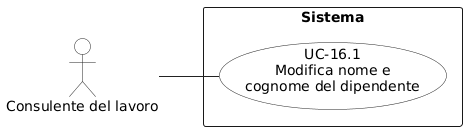

The diagram above was rendered by PlantUML. Its source (embedded in the PNG):
@startuml
left to right direction
skinparam shadowing false
skinparam backgroundColor white
skinparam packageStyle rectangle
skinparam linetype polyline

skinparam usecase {
  BorderColor #222222
  BackgroundColor white
  ArrowColor #222222
}

skinparam actor {
  BorderColor #222222
  BackgroundColor white
  ArrowColor #222222
}

actor "Consulente del lavoro" as CL

rectangle "Sistema" {
  usecase "UC-16.1\nModifica nome e\ncognome del dipendente" as UC161
}

CL -- UC161
@enduml